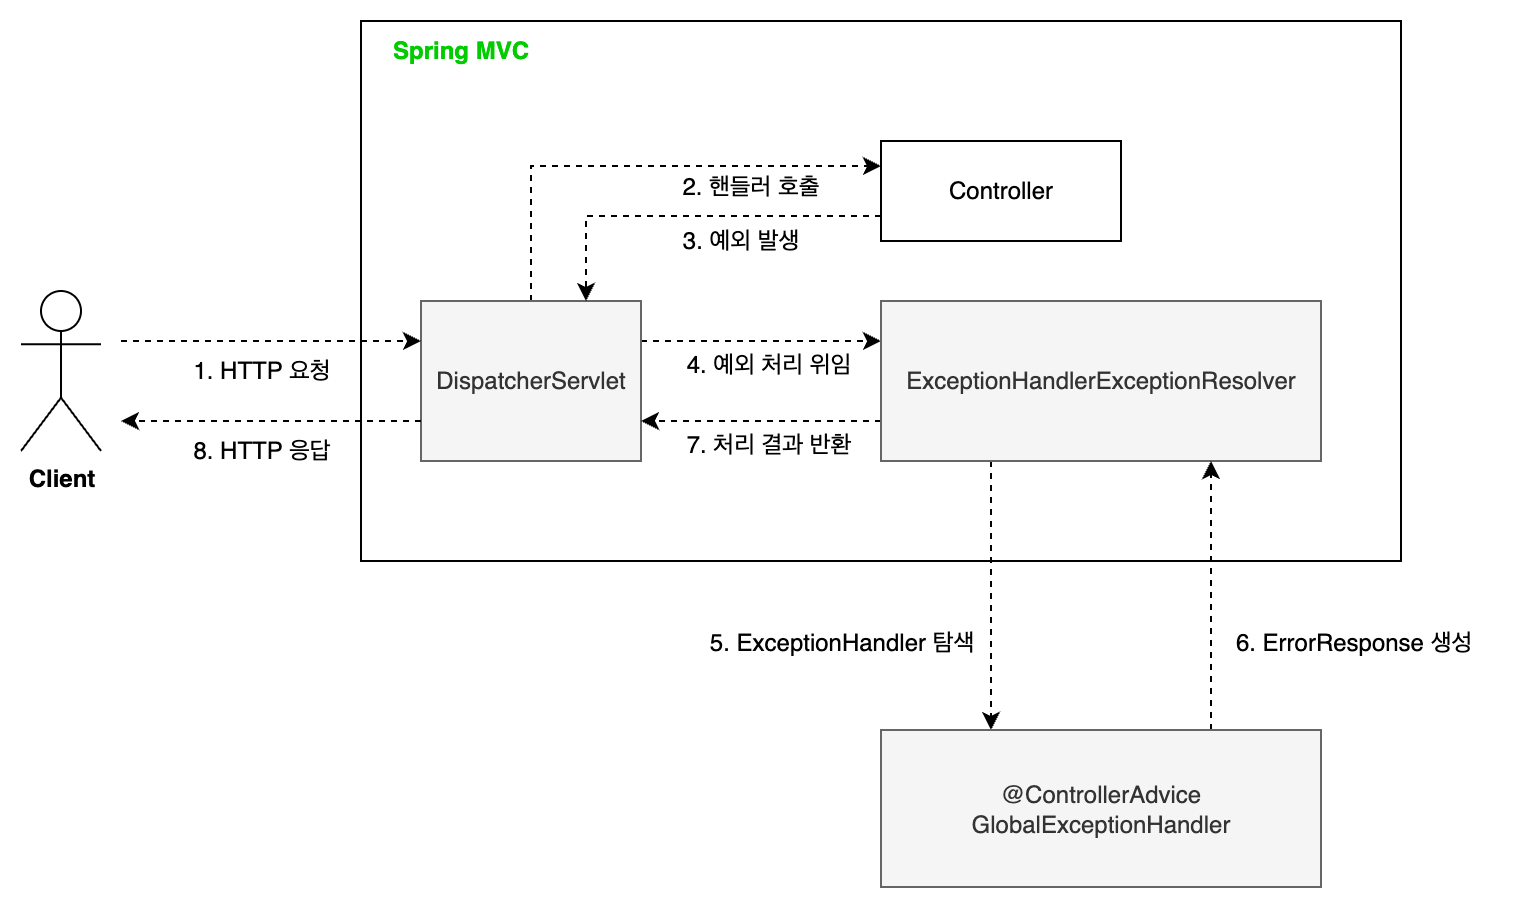

The diagram above was exported from draw.io. Its source (the exported page's mxGraphModel, read from the mxfile embedded in the PNG):
<mxGraphModel dx="2066" dy="1053" grid="1" gridSize="10" guides="1" tooltips="1" connect="1" arrows="1" fold="1" page="1" pageScale="1" pageWidth="827" pageHeight="1169" math="0" shadow="0">
  <root>
    <mxCell id="0" />
    <mxCell id="1" parent="0" />
    <mxCell id="Rm-oBb5GBCgKMiTWWvfF-1" value="" style="rounded=0;whiteSpace=wrap;html=1;" parent="1" vertex="1">
      <mxGeometry x="180" y="350" width="520" height="270" as="geometry" />
    </mxCell>
    <mxCell id="7lV1EMAR3Mk7czw6WpWM-1" value="Spring MVC" style="text;html=1;align=center;verticalAlign=middle;whiteSpace=wrap;rounded=0;fontStyle=1;fontColor=#00CC00;" parent="1" vertex="1">
      <mxGeometry x="180" y="350" width="100" height="30" as="geometry" />
    </mxCell>
    <mxCell id="7lV1EMAR3Mk7czw6WpWM-10" style="edgeStyle=orthogonalEdgeStyle;rounded=0;orthogonalLoop=1;jettySize=auto;html=1;exitX=0.5;exitY=0;exitDx=0;exitDy=0;entryX=0;entryY=0.25;entryDx=0;entryDy=0;dashed=1;" parent="1" source="7lV1EMAR3Mk7czw6WpWM-2" target="7lV1EMAR3Mk7czw6WpWM-3" edge="1">
      <mxGeometry relative="1" as="geometry" />
    </mxCell>
    <mxCell id="7lV1EMAR3Mk7czw6WpWM-14" style="edgeStyle=orthogonalEdgeStyle;rounded=0;orthogonalLoop=1;jettySize=auto;html=1;exitX=1;exitY=0.25;exitDx=0;exitDy=0;entryX=0;entryY=0.25;entryDx=0;entryDy=0;dashed=1;" parent="1" source="7lV1EMAR3Mk7czw6WpWM-2" target="7lV1EMAR3Mk7czw6WpWM-4" edge="1">
      <mxGeometry relative="1" as="geometry" />
    </mxCell>
    <mxCell id="7lV1EMAR3Mk7czw6WpWM-2" value="DispatcherServlet" style="rounded=0;whiteSpace=wrap;html=1;fillColor=#f5f5f5;fontColor=#333333;strokeColor=#666666;" parent="1" vertex="1">
      <mxGeometry x="210" y="490" width="110" height="80" as="geometry" />
    </mxCell>
    <mxCell id="7lV1EMAR3Mk7czw6WpWM-25" style="edgeStyle=orthogonalEdgeStyle;rounded=0;orthogonalLoop=1;jettySize=auto;html=1;exitX=0;exitY=0.75;exitDx=0;exitDy=0;entryX=0.75;entryY=0;entryDx=0;entryDy=0;dashed=1;" parent="1" source="7lV1EMAR3Mk7czw6WpWM-3" target="7lV1EMAR3Mk7czw6WpWM-2" edge="1">
      <mxGeometry relative="1" as="geometry" />
    </mxCell>
    <mxCell id="7lV1EMAR3Mk7czw6WpWM-3" value="Controller" style="rounded=0;whiteSpace=wrap;html=1;" parent="1" vertex="1">
      <mxGeometry x="440" y="410" width="120" height="50" as="geometry" />
    </mxCell>
    <mxCell id="7lV1EMAR3Mk7czw6WpWM-15" style="edgeStyle=orthogonalEdgeStyle;rounded=0;orthogonalLoop=1;jettySize=auto;html=1;exitX=0;exitY=0.75;exitDx=0;exitDy=0;entryX=1;entryY=0.75;entryDx=0;entryDy=0;dashed=1;" parent="1" source="7lV1EMAR3Mk7czw6WpWM-4" target="7lV1EMAR3Mk7czw6WpWM-2" edge="1">
      <mxGeometry relative="1" as="geometry" />
    </mxCell>
    <mxCell id="TBGks75i9QpfhQqA0w_5-8" style="edgeStyle=orthogonalEdgeStyle;rounded=0;orthogonalLoop=1;jettySize=auto;html=1;exitX=0.25;exitY=1;exitDx=0;exitDy=0;entryX=0.25;entryY=0;entryDx=0;entryDy=0;dashed=1;" edge="1" parent="1" source="7lV1EMAR3Mk7czw6WpWM-4" target="7lV1EMAR3Mk7czw6WpWM-28">
      <mxGeometry relative="1" as="geometry" />
    </mxCell>
    <mxCell id="7lV1EMAR3Mk7czw6WpWM-4" value="ExceptionHandlerExceptionResolver" style="rounded=0;whiteSpace=wrap;html=1;fillColor=#f5f5f5;fontColor=#333333;strokeColor=#666666;" parent="1" vertex="1">
      <mxGeometry x="440" y="490" width="220" height="80" as="geometry" />
    </mxCell>
    <mxCell id="7lV1EMAR3Mk7czw6WpWM-20" style="edgeStyle=orthogonalEdgeStyle;rounded=0;orthogonalLoop=1;jettySize=auto;html=1;exitX=0;exitY=0.75;exitDx=0;exitDy=0;dashed=1;" parent="1" source="7lV1EMAR3Mk7czw6WpWM-2" edge="1">
      <mxGeometry relative="1" as="geometry">
        <mxPoint x="60" y="550" as="targetPoint" />
        <mxPoint x="430" y="630" as="sourcePoint" />
      </mxGeometry>
    </mxCell>
    <mxCell id="7lV1EMAR3Mk7czw6WpWM-6" value="&lt;b&gt;Client&lt;/b&gt;" style="shape=umlActor;verticalLabelPosition=bottom;verticalAlign=top;html=1;outlineConnect=0;" parent="1" vertex="1">
      <mxGeometry x="10" y="485" width="40" height="80" as="geometry" />
    </mxCell>
    <mxCell id="7lV1EMAR3Mk7czw6WpWM-9" value="1. HTTP 요청" style="text;html=1;align=center;verticalAlign=middle;resizable=0;points=[];autosize=1;strokeColor=none;fillColor=none;" parent="1" vertex="1">
      <mxGeometry x="85" y="510" width="90" height="30" as="geometry" />
    </mxCell>
    <mxCell id="7lV1EMAR3Mk7czw6WpWM-11" value="2. 핸들러 호출" style="text;html=1;align=center;verticalAlign=middle;whiteSpace=wrap;rounded=0;" parent="1" vertex="1">
      <mxGeometry x="330" y="424" width="90" height="18" as="geometry" />
    </mxCell>
    <mxCell id="7lV1EMAR3Mk7czw6WpWM-13" value="3. 예외 발생" style="text;html=1;align=center;verticalAlign=middle;whiteSpace=wrap;rounded=0;" parent="1" vertex="1">
      <mxGeometry x="325" y="449" width="90" height="21" as="geometry" />
    </mxCell>
    <mxCell id="7lV1EMAR3Mk7czw6WpWM-16" value="4. 예외 처리 위임" style="text;html=1;align=center;verticalAlign=middle;whiteSpace=wrap;rounded=0;" parent="1" vertex="1">
      <mxGeometry x="338" y="513" width="92" height="17" as="geometry" />
    </mxCell>
    <mxCell id="7lV1EMAR3Mk7czw6WpWM-17" value="7. 처리 결과 반환" style="text;html=1;align=center;verticalAlign=middle;whiteSpace=wrap;rounded=0;" parent="1" vertex="1">
      <mxGeometry x="338" y="553" width="92" height="17" as="geometry" />
    </mxCell>
    <mxCell id="7lV1EMAR3Mk7czw6WpWM-21" value="8. HTTP 응답" style="text;html=1;align=center;verticalAlign=middle;resizable=0;points=[];autosize=1;strokeColor=none;fillColor=none;" parent="1" vertex="1">
      <mxGeometry x="85" y="550" width="90" height="30" as="geometry" />
    </mxCell>
    <mxCell id="7lV1EMAR3Mk7czw6WpWM-23" value="" style="endArrow=classic;html=1;rounded=0;entryX=0;entryY=0.25;entryDx=0;entryDy=0;dashed=1;" parent="1" target="7lV1EMAR3Mk7czw6WpWM-2" edge="1">
      <mxGeometry width="50" height="50" relative="1" as="geometry">
        <mxPoint x="60" y="510" as="sourcePoint" />
        <mxPoint x="110" y="460" as="targetPoint" />
      </mxGeometry>
    </mxCell>
    <mxCell id="TBGks75i9QpfhQqA0w_5-9" style="edgeStyle=orthogonalEdgeStyle;rounded=0;orthogonalLoop=1;jettySize=auto;html=1;exitX=0.75;exitY=0;exitDx=0;exitDy=0;entryX=0.75;entryY=1;entryDx=0;entryDy=0;dashed=1;" edge="1" parent="1" source="7lV1EMAR3Mk7czw6WpWM-28" target="7lV1EMAR3Mk7czw6WpWM-4">
      <mxGeometry relative="1" as="geometry" />
    </mxCell>
    <mxCell id="7lV1EMAR3Mk7czw6WpWM-28" value="@ControllerAdvice&lt;div&gt;GlobalExceptionHandler&lt;/div&gt;" style="rounded=0;whiteSpace=wrap;html=1;align=center;fillColor=#f5f5f5;fontColor=#333333;strokeColor=#666666;" parent="1" vertex="1">
      <mxGeometry x="440" y="704.5" width="220" height="78.5" as="geometry" />
    </mxCell>
    <mxCell id="7lV1EMAR3Mk7czw6WpWM-30" value="5. ExceptionHandler 탐색" style="text;html=1;align=center;verticalAlign=middle;resizable=0;points=[];autosize=1;strokeColor=none;fillColor=none;" parent="1" vertex="1">
      <mxGeometry x="340" y="646" width="160" height="30" as="geometry" />
    </mxCell>
    <mxCell id="7lV1EMAR3Mk7czw6WpWM-32" value="6. ErrorResponse 생성" style="text;html=1;align=center;verticalAlign=middle;resizable=0;points=[];autosize=1;strokeColor=none;fillColor=none;" parent="1" vertex="1">
      <mxGeometry x="606" y="646" width="140" height="30" as="geometry" />
    </mxCell>
  </root>
</mxGraphModel>